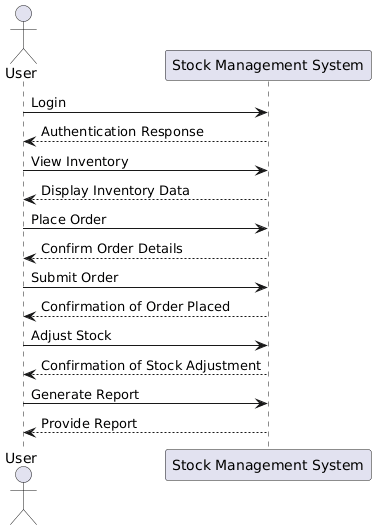

The diagram above was rendered by PlantUML. Its source (embedded in the PNG):
@startuml
actor User
participant "Stock Management System" as System

User -> System: Login
System --> User: Authentication Response

User -> System: View Inventory
System --> User: Display Inventory Data

User -> System: Place Order
System --> User: Confirm Order Details
User -> System: Submit Order
System --> User: Confirmation of Order Placed

User -> System: Adjust Stock
System --> User: Confirmation of Stock Adjustment

User -> System: Generate Report
System --> User: Provide Report
@enduml